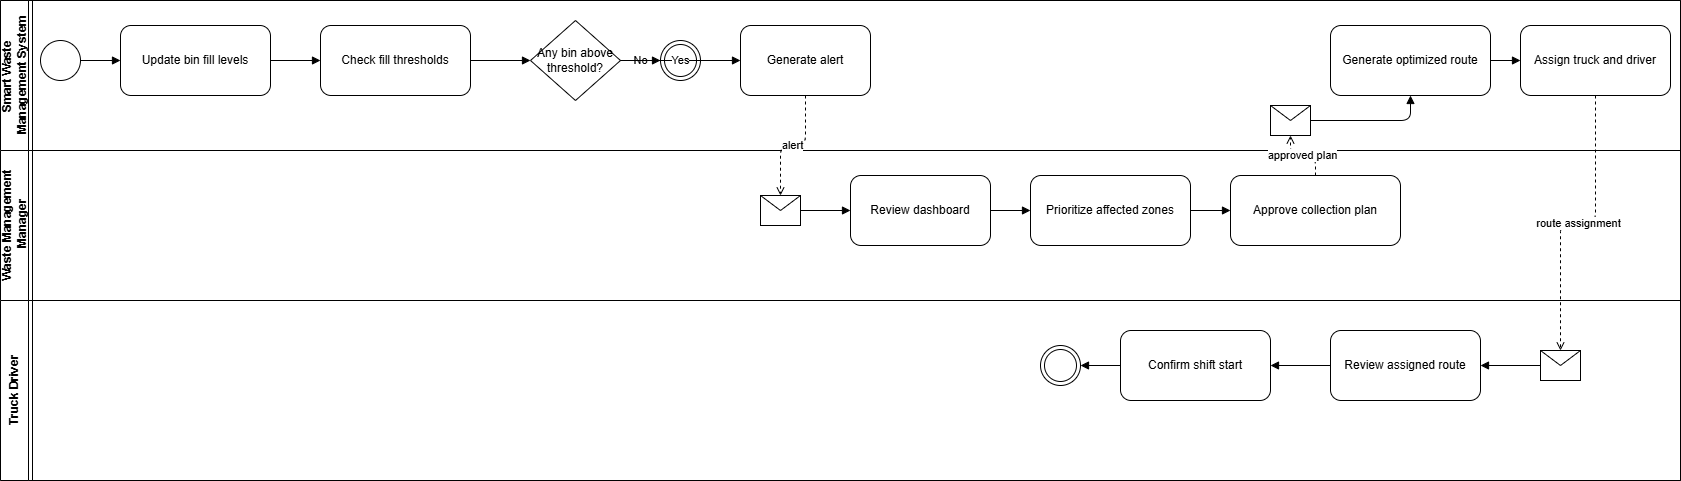

The diagram above was exported from draw.io. Its source (the exported page's mxGraphModel, read from the mxfile embedded in the PNG):
<mxGraphModel dx="1158" dy="624" grid="1" gridSize="10" guides="1" tooltips="1" connect="1" arrows="1" fold="1" page="1" pageScale="1" pageWidth="827" pageHeight="1169" math="0" shadow="0">
  <root>
    <mxCell id="0" />
    <mxCell id="1" parent="0" />
    <mxCell id="_vPJrmhJSScz8ZAAYZ6D-1" parent="1" style="swimlane;horizontal=0;startSize=32;rounded=0;html=1;" value="ECO Tirana Operations" vertex="1">
      <mxGeometry height="480" width="1680" x="20" y="20" as="geometry" />
    </mxCell>
    <mxCell id="_vPJrmhJSScz8ZAAYZ6D-2" parent="_vPJrmhJSScz8ZAAYZ6D-1" style="swimlane;horizontal=0;startSize=28;html=1;" value="Smart Waste&amp;nbsp;&lt;div&gt;Management&amp;nbsp;&lt;span style=&quot;background-color: transparent; color: light-dark(rgb(0, 0, 0), rgb(255, 255, 255));&quot;&gt;System&lt;/span&gt;&lt;/div&gt;" vertex="1">
      <mxGeometry height="150" width="1680" as="geometry" />
    </mxCell>
    <mxCell id="_vPJrmhJSScz8ZAAYZ6D-3" parent="_vPJrmhJSScz8ZAAYZ6D-2" style="ellipse;whiteSpace=wrap;html=1;" value="" vertex="1">
      <mxGeometry height="40" width="40" x="40" y="40" as="geometry" />
    </mxCell>
    <mxCell id="_vPJrmhJSScz8ZAAYZ6D-4" parent="_vPJrmhJSScz8ZAAYZ6D-2" style="rounded=1;whiteSpace=wrap;html=1;" value="Update bin fill levels" vertex="1">
      <mxGeometry height="70" width="150" x="120" y="25" as="geometry" />
    </mxCell>
    <mxCell id="_vPJrmhJSScz8ZAAYZ6D-5" parent="_vPJrmhJSScz8ZAAYZ6D-2" style="rounded=1;whiteSpace=wrap;html=1;" value="Check fill thresholds" vertex="1">
      <mxGeometry height="70" width="150" x="320" y="25" as="geometry" />
    </mxCell>
    <mxCell id="_vPJrmhJSScz8ZAAYZ6D-6" parent="_vPJrmhJSScz8ZAAYZ6D-2" style="rhombus;whiteSpace=wrap;html=1;" value="Any bin above threshold?" vertex="1">
      <mxGeometry height="80" width="90" x="530" y="20" as="geometry" />
    </mxCell>
    <mxCell id="_vPJrmhJSScz8ZAAYZ6D-7" parent="_vPJrmhJSScz8ZAAYZ6D-2" style="ellipse;shape=endState;whiteSpace=wrap;html=1;" value="" vertex="1">
      <mxGeometry height="40" width="40" x="660" y="40" as="geometry" />
    </mxCell>
    <mxCell id="_vPJrmhJSScz8ZAAYZ6D-8" parent="_vPJrmhJSScz8ZAAYZ6D-2" style="rounded=1;whiteSpace=wrap;html=1;" value="Generate alert" vertex="1">
      <mxGeometry height="70" width="130" x="740" y="25" as="geometry" />
    </mxCell>
    <mxCell id="_vPJrmhJSScz8ZAAYZ6D-9" parent="_vPJrmhJSScz8ZAAYZ6D-2" style="ellipse;shape=message;whiteSpace=wrap;html=1;" value="" vertex="1">
      <mxGeometry height="30" width="40" x="1270" y="105" as="geometry" />
    </mxCell>
    <mxCell id="_vPJrmhJSScz8ZAAYZ6D-10" parent="_vPJrmhJSScz8ZAAYZ6D-2" style="rounded=1;whiteSpace=wrap;html=1;" value="Generate optimized route" vertex="1">
      <mxGeometry height="70" width="160" x="1330" y="25" as="geometry" />
    </mxCell>
    <mxCell id="_vPJrmhJSScz8ZAAYZ6D-11" parent="_vPJrmhJSScz8ZAAYZ6D-2" style="rounded=1;whiteSpace=wrap;html=1;" value="Assign truck and driver" vertex="1">
      <mxGeometry height="70" width="150" x="1520" y="25" as="geometry" />
    </mxCell>
    <mxCell id="_vPJrmhJSScz8ZAAYZ6D-12" edge="1" parent="_vPJrmhJSScz8ZAAYZ6D-2" source="_vPJrmhJSScz8ZAAYZ6D-3" style="edgeStyle=orthogonalEdgeStyle;endArrow=block;html=1;" target="_vPJrmhJSScz8ZAAYZ6D-4">
      <mxGeometry relative="1" as="geometry" />
    </mxCell>
    <mxCell id="_vPJrmhJSScz8ZAAYZ6D-13" edge="1" parent="_vPJrmhJSScz8ZAAYZ6D-2" source="_vPJrmhJSScz8ZAAYZ6D-4" style="edgeStyle=orthogonalEdgeStyle;endArrow=block;html=1;" target="_vPJrmhJSScz8ZAAYZ6D-5">
      <mxGeometry relative="1" as="geometry" />
    </mxCell>
    <mxCell id="_vPJrmhJSScz8ZAAYZ6D-14" edge="1" parent="_vPJrmhJSScz8ZAAYZ6D-2" source="_vPJrmhJSScz8ZAAYZ6D-5" style="edgeStyle=orthogonalEdgeStyle;endArrow=block;html=1;" target="_vPJrmhJSScz8ZAAYZ6D-6">
      <mxGeometry relative="1" as="geometry" />
    </mxCell>
    <mxCell id="_vPJrmhJSScz8ZAAYZ6D-15" edge="1" parent="_vPJrmhJSScz8ZAAYZ6D-2" source="_vPJrmhJSScz8ZAAYZ6D-6" style="edgeStyle=orthogonalEdgeStyle;endArrow=block;html=1;" target="_vPJrmhJSScz8ZAAYZ6D-7" value="No">
      <mxGeometry relative="1" as="geometry" />
    </mxCell>
    <mxCell id="_vPJrmhJSScz8ZAAYZ6D-16" edge="1" parent="_vPJrmhJSScz8ZAAYZ6D-2" source="_vPJrmhJSScz8ZAAYZ6D-6" style="edgeStyle=orthogonalEdgeStyle;endArrow=block;html=1;" target="_vPJrmhJSScz8ZAAYZ6D-8" value="Yes">
      <mxGeometry relative="1" as="geometry" />
    </mxCell>
    <mxCell id="_vPJrmhJSScz8ZAAYZ6D-17" edge="1" parent="_vPJrmhJSScz8ZAAYZ6D-2" source="_vPJrmhJSScz8ZAAYZ6D-9" style="edgeStyle=orthogonalEdgeStyle;endArrow=block;html=1;" target="_vPJrmhJSScz8ZAAYZ6D-10">
      <mxGeometry relative="1" as="geometry" />
    </mxCell>
    <mxCell id="_vPJrmhJSScz8ZAAYZ6D-18" edge="1" parent="_vPJrmhJSScz8ZAAYZ6D-2" source="_vPJrmhJSScz8ZAAYZ6D-10" style="edgeStyle=orthogonalEdgeStyle;endArrow=block;html=1;" target="_vPJrmhJSScz8ZAAYZ6D-11">
      <mxGeometry relative="1" as="geometry" />
    </mxCell>
    <mxCell id="_vPJrmhJSScz8ZAAYZ6D-19" parent="_vPJrmhJSScz8ZAAYZ6D-1" style="swimlane;horizontal=0;startSize=28;html=1;" value="Waste Management&lt;div&gt;&amp;nbsp;Manager&lt;/div&gt;" vertex="1">
      <mxGeometry height="150" width="1680" y="150" as="geometry" />
    </mxCell>
    <mxCell id="_vPJrmhJSScz8ZAAYZ6D-20" parent="_vPJrmhJSScz8ZAAYZ6D-19" style="ellipse;shape=message;whiteSpace=wrap;html=1;" value="" vertex="1">
      <mxGeometry height="30" width="40" x="760" y="45" as="geometry" />
    </mxCell>
    <mxCell id="_vPJrmhJSScz8ZAAYZ6D-21" parent="_vPJrmhJSScz8ZAAYZ6D-19" style="rounded=1;whiteSpace=wrap;html=1;" value="Review dashboard" vertex="1">
      <mxGeometry height="70" width="140" x="850" y="25" as="geometry" />
    </mxCell>
    <mxCell id="_vPJrmhJSScz8ZAAYZ6D-22" parent="_vPJrmhJSScz8ZAAYZ6D-19" style="rounded=1;whiteSpace=wrap;html=1;" value="Prioritize affected zones" vertex="1">
      <mxGeometry height="70" width="160" x="1030" y="25" as="geometry" />
    </mxCell>
    <mxCell id="_vPJrmhJSScz8ZAAYZ6D-23" parent="_vPJrmhJSScz8ZAAYZ6D-19" style="rounded=1;whiteSpace=wrap;html=1;" value="Approve collection plan" vertex="1">
      <mxGeometry height="70" width="170" x="1230" y="25" as="geometry" />
    </mxCell>
    <mxCell id="_vPJrmhJSScz8ZAAYZ6D-24" edge="1" parent="_vPJrmhJSScz8ZAAYZ6D-19" source="_vPJrmhJSScz8ZAAYZ6D-20" style="edgeStyle=orthogonalEdgeStyle;endArrow=block;html=1;" target="_vPJrmhJSScz8ZAAYZ6D-21">
      <mxGeometry relative="1" as="geometry" />
    </mxCell>
    <mxCell id="_vPJrmhJSScz8ZAAYZ6D-25" edge="1" parent="_vPJrmhJSScz8ZAAYZ6D-19" source="_vPJrmhJSScz8ZAAYZ6D-21" style="edgeStyle=orthogonalEdgeStyle;endArrow=block;html=1;" target="_vPJrmhJSScz8ZAAYZ6D-22">
      <mxGeometry relative="1" as="geometry" />
    </mxCell>
    <mxCell id="_vPJrmhJSScz8ZAAYZ6D-26" edge="1" parent="_vPJrmhJSScz8ZAAYZ6D-19" source="_vPJrmhJSScz8ZAAYZ6D-22" style="edgeStyle=orthogonalEdgeStyle;endArrow=block;html=1;" target="_vPJrmhJSScz8ZAAYZ6D-23">
      <mxGeometry relative="1" as="geometry" />
    </mxCell>
    <mxCell id="_vPJrmhJSScz8ZAAYZ6D-27" parent="_vPJrmhJSScz8ZAAYZ6D-1" style="swimlane;horizontal=0;startSize=28;html=1;" value="Truck Driver" vertex="1">
      <mxGeometry height="180" width="1680" y="300" as="geometry" />
    </mxCell>
    <mxCell id="_vPJrmhJSScz8ZAAYZ6D-28" parent="_vPJrmhJSScz8ZAAYZ6D-27" style="ellipse;shape=message;whiteSpace=wrap;html=1;" value="" vertex="1">
      <mxGeometry height="30" width="40" x="1540" y="50" as="geometry" />
    </mxCell>
    <mxCell id="_vPJrmhJSScz8ZAAYZ6D-29" parent="_vPJrmhJSScz8ZAAYZ6D-27" style="rounded=1;whiteSpace=wrap;html=1;" value="Review assigned route" vertex="1">
      <mxGeometry height="70" width="150" x="1330" y="30" as="geometry" />
    </mxCell>
    <mxCell id="_vPJrmhJSScz8ZAAYZ6D-30" parent="_vPJrmhJSScz8ZAAYZ6D-27" style="rounded=1;whiteSpace=wrap;html=1;" value="Confirm shift start" vertex="1">
      <mxGeometry height="70" width="150" x="1120" y="30" as="geometry" />
    </mxCell>
    <mxCell id="_vPJrmhJSScz8ZAAYZ6D-31" parent="_vPJrmhJSScz8ZAAYZ6D-27" style="ellipse;shape=endState;whiteSpace=wrap;html=1;" value="" vertex="1">
      <mxGeometry height="40" width="40" x="1040" y="45" as="geometry" />
    </mxCell>
    <mxCell id="_vPJrmhJSScz8ZAAYZ6D-32" edge="1" parent="_vPJrmhJSScz8ZAAYZ6D-27" source="_vPJrmhJSScz8ZAAYZ6D-28" style="edgeStyle=orthogonalEdgeStyle;endArrow=block;html=1;" target="_vPJrmhJSScz8ZAAYZ6D-29">
      <mxGeometry relative="1" as="geometry" />
    </mxCell>
    <mxCell id="_vPJrmhJSScz8ZAAYZ6D-33" edge="1" parent="_vPJrmhJSScz8ZAAYZ6D-27" source="_vPJrmhJSScz8ZAAYZ6D-29" style="edgeStyle=orthogonalEdgeStyle;endArrow=block;html=1;" target="_vPJrmhJSScz8ZAAYZ6D-30">
      <mxGeometry relative="1" as="geometry" />
    </mxCell>
    <mxCell id="_vPJrmhJSScz8ZAAYZ6D-34" edge="1" parent="_vPJrmhJSScz8ZAAYZ6D-27" source="_vPJrmhJSScz8ZAAYZ6D-30" style="edgeStyle=orthogonalEdgeStyle;endArrow=block;html=1;" target="_vPJrmhJSScz8ZAAYZ6D-31">
      <mxGeometry relative="1" as="geometry" />
    </mxCell>
    <mxCell id="_vPJrmhJSScz8ZAAYZ6D-35" edge="1" parent="_vPJrmhJSScz8ZAAYZ6D-1" source="_vPJrmhJSScz8ZAAYZ6D-8" style="edgeStyle=orthogonalEdgeStyle;dashed=1;endArrow=open;html=1;" target="_vPJrmhJSScz8ZAAYZ6D-20" value="alert">
      <mxGeometry relative="1" as="geometry" />
    </mxCell>
    <mxCell id="_vPJrmhJSScz8ZAAYZ6D-36" edge="1" parent="_vPJrmhJSScz8ZAAYZ6D-1" source="_vPJrmhJSScz8ZAAYZ6D-23" style="edgeStyle=orthogonalEdgeStyle;dashed=1;endArrow=open;html=1;" target="_vPJrmhJSScz8ZAAYZ6D-9" value="approved plan">
      <mxGeometry relative="1" as="geometry" />
    </mxCell>
    <mxCell id="_vPJrmhJSScz8ZAAYZ6D-37" edge="1" parent="_vPJrmhJSScz8ZAAYZ6D-1" source="_vPJrmhJSScz8ZAAYZ6D-11" style="edgeStyle=orthogonalEdgeStyle;dashed=1;endArrow=open;html=1;" target="_vPJrmhJSScz8ZAAYZ6D-28" value="route assignment">
      <mxGeometry relative="1" as="geometry" />
    </mxCell>
  </root>
</mxGraphModel>